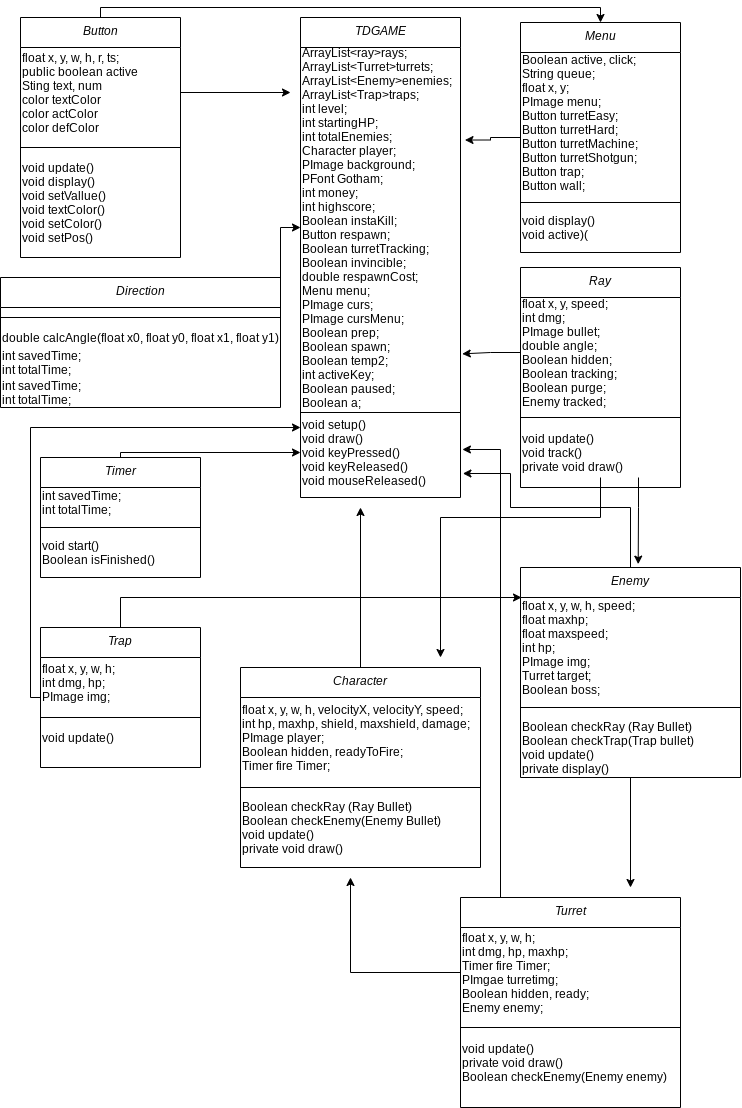

The diagram above was exported from draw.io. Its source (the exported page's mxGraphModel, read from the mxfile embedded in the PNG):
<mxGraphModel dx="1447" dy="817" grid="1" gridSize="10" guides="1" tooltips="1" connect="1" arrows="1" fold="1" page="1" pageScale="1" pageWidth="827" pageHeight="1169" math="0" shadow="0">
  <root>
    <mxCell id="WIyWlLk6GJQsqaUBKTNV-0" />
    <mxCell id="WIyWlLk6GJQsqaUBKTNV-1" parent="WIyWlLk6GJQsqaUBKTNV-0" />
    <mxCell id="AaJogv_eLuRFaceQ3tg7-24" style="edgeStyle=orthogonalEdgeStyle;rounded=0;orthogonalLoop=1;jettySize=auto;html=1;entryX=0.5;entryY=0;entryDx=0;entryDy=0;" edge="1" parent="WIyWlLk6GJQsqaUBKTNV-1" source="zkfFHV4jXpPFQw0GAbJ--0" target="lmoCdR0XfAZ1Zp3C2T4w-8">
      <mxGeometry relative="1" as="geometry">
        <Array as="points">
          <mxPoint x="100" y="10" />
          <mxPoint x="600" y="10" />
        </Array>
      </mxGeometry>
    </mxCell>
    <mxCell id="zkfFHV4jXpPFQw0GAbJ--0" value="Button" style="swimlane;fontStyle=2;align=center;verticalAlign=top;childLayout=stackLayout;horizontal=1;startSize=30;horizontalStack=0;resizeParent=1;resizeLast=0;collapsible=1;marginBottom=0;rounded=0;shadow=0;strokeWidth=1;" parent="WIyWlLk6GJQsqaUBKTNV-1" vertex="1">
      <mxGeometry x="20" y="20" width="160" height="240" as="geometry">
        <mxRectangle x="230" y="140" width="160" height="26" as="alternateBounds" />
      </mxGeometry>
    </mxCell>
    <mxCell id="lmoCdR0XfAZ1Zp3C2T4w-0" value="float x, y, w, h, r, ts;&lt;br&gt;public boolean active&lt;br&gt;Sting text, num&lt;br&gt;color textColor&lt;br&gt;color actColor&lt;br&gt;color defColor" style="text;html=1;align=left;verticalAlign=middle;resizable=0;points=[];autosize=1;" parent="zkfFHV4jXpPFQw0GAbJ--0" vertex="1">
      <mxGeometry y="30" width="160" height="90" as="geometry" />
    </mxCell>
    <mxCell id="zkfFHV4jXpPFQw0GAbJ--4" value="" style="line;html=1;strokeWidth=1;align=left;verticalAlign=middle;spacingTop=-1;spacingLeft=3;spacingRight=3;rotatable=0;labelPosition=right;points=[];portConstraint=eastwest;" parent="zkfFHV4jXpPFQw0GAbJ--0" vertex="1">
      <mxGeometry y="120" width="160" height="20" as="geometry" />
    </mxCell>
    <mxCell id="lmoCdR0XfAZ1Zp3C2T4w-1" value="void update()&lt;br&gt;void display()&lt;br&gt;void setVallue()&lt;br&gt;void textColor()&lt;br&gt;void setColor()&lt;br&gt;void setPos()" style="text;html=1;align=left;verticalAlign=middle;resizable=0;points=[];autosize=1;" parent="zkfFHV4jXpPFQw0GAbJ--0" vertex="1">
      <mxGeometry y="140" width="160" height="90" as="geometry" />
    </mxCell>
    <mxCell id="lmoCdR0XfAZ1Zp3C2T4w-2" value="TDGAME" style="swimlane;fontStyle=2;align=center;verticalAlign=top;childLayout=stackLayout;horizontal=1;startSize=30;horizontalStack=0;resizeParent=1;resizeLast=0;collapsible=1;marginBottom=0;rounded=0;shadow=0;strokeWidth=1;" parent="WIyWlLk6GJQsqaUBKTNV-1" vertex="1">
      <mxGeometry x="300" y="20" width="160" height="480" as="geometry">
        <mxRectangle x="230" y="140" width="160" height="26" as="alternateBounds" />
      </mxGeometry>
    </mxCell>
    <mxCell id="lmoCdR0XfAZ1Zp3C2T4w-6" value="ArrayList&amp;lt;ray&amp;gt;rays;&lt;br&gt;ArrayList&amp;lt;Turret&amp;gt;turrets;&lt;br&gt;ArrayList&amp;lt;Enemy&amp;gt;enemies;&lt;br&gt;ArrayList&amp;lt;Trap&amp;gt;traps;&lt;br&gt;int level;&lt;br&gt;int startingHP;&lt;br&gt;int totalEnemies;&lt;br&gt;Character player;&lt;br&gt;PImage background;&lt;br&gt;PFont Gotham;&lt;br&gt;int money;&lt;br&gt;int highscore;&lt;br&gt;Boolean instaKill;&lt;br&gt;Button respawn;&lt;br&gt;Boolean turretTracking;&lt;br&gt;Boolean invincible;&lt;br&gt;double respawnCost;&lt;br&gt;Menu menu;&lt;br&gt;PImage curs;&lt;br&gt;PImage cursMenu;&lt;br&gt;Boolean prep;&lt;br&gt;Boolean spawn;&lt;br&gt;Boolean temp2;&lt;br&gt;int activeKey;&lt;br&gt;Boolean paused;&lt;br&gt;Boolean a;" style="text;html=1;align=left;verticalAlign=middle;resizable=0;points=[];autosize=1;" parent="lmoCdR0XfAZ1Zp3C2T4w-2" vertex="1">
      <mxGeometry y="30" width="160" height="360" as="geometry" />
    </mxCell>
    <mxCell id="lmoCdR0XfAZ1Zp3C2T4w-4" value="" style="line;html=1;strokeWidth=1;align=left;verticalAlign=middle;spacingTop=-1;spacingLeft=3;spacingRight=3;rotatable=0;labelPosition=right;points=[];portConstraint=eastwest;" parent="lmoCdR0XfAZ1Zp3C2T4w-2" vertex="1">
      <mxGeometry y="390" width="160" height="10" as="geometry" />
    </mxCell>
    <mxCell id="lmoCdR0XfAZ1Zp3C2T4w-7" value="&lt;div&gt;&lt;span&gt;void setup()&lt;/span&gt;&lt;/div&gt;&lt;div&gt;&lt;span&gt;void draw()&lt;/span&gt;&lt;/div&gt;&lt;div&gt;&lt;span&gt;void keyPressed()&lt;/span&gt;&lt;/div&gt;&lt;div&gt;&lt;span&gt;void keyReleased()&lt;/span&gt;&lt;/div&gt;&lt;div&gt;&lt;span&gt;void mouseReleased()&lt;/span&gt;&lt;/div&gt;" style="text;html=1;align=left;verticalAlign=middle;resizable=0;points=[];autosize=1;" parent="lmoCdR0XfAZ1Zp3C2T4w-2" vertex="1">
      <mxGeometry y="400" width="160" height="70" as="geometry" />
    </mxCell>
    <mxCell id="AaJogv_eLuRFaceQ3tg7-27" style="edgeStyle=orthogonalEdgeStyle;rounded=0;orthogonalLoop=1;jettySize=auto;html=1;entryX=1.028;entryY=0.257;entryDx=0;entryDy=0;entryPerimeter=0;" edge="1" parent="WIyWlLk6GJQsqaUBKTNV-1" source="lmoCdR0XfAZ1Zp3C2T4w-8" target="lmoCdR0XfAZ1Zp3C2T4w-6">
      <mxGeometry relative="1" as="geometry" />
    </mxCell>
    <mxCell id="lmoCdR0XfAZ1Zp3C2T4w-8" value="Menu" style="swimlane;fontStyle=2;align=center;verticalAlign=top;childLayout=stackLayout;horizontal=1;startSize=30;horizontalStack=0;resizeParent=1;resizeLast=0;collapsible=1;marginBottom=0;rounded=0;shadow=0;strokeWidth=1;" parent="WIyWlLk6GJQsqaUBKTNV-1" vertex="1">
      <mxGeometry x="520" y="25" width="160" height="230" as="geometry">
        <mxRectangle x="230" y="140" width="160" height="26" as="alternateBounds" />
      </mxGeometry>
    </mxCell>
    <mxCell id="lmoCdR0XfAZ1Zp3C2T4w-9" value="Boolean active, click;&lt;br&gt;String queue;&lt;br&gt;float x, y;&lt;br&gt;PImage menu;&lt;br&gt;Button turretEasy;&lt;br&gt;Button turretHard;&lt;br&gt;Button turretMachine;&lt;br&gt;Button turretShotgun;&lt;br&gt;Button trap;&lt;br&gt;Button wall;" style="text;html=1;align=left;verticalAlign=middle;resizable=0;points=[];autosize=1;" parent="lmoCdR0XfAZ1Zp3C2T4w-8" vertex="1">
      <mxGeometry y="30" width="160" height="140" as="geometry" />
    </mxCell>
    <mxCell id="lmoCdR0XfAZ1Zp3C2T4w-10" value="" style="line;html=1;strokeWidth=1;align=left;verticalAlign=middle;spacingTop=-1;spacingLeft=3;spacingRight=3;rotatable=0;labelPosition=right;points=[];portConstraint=eastwest;" parent="lmoCdR0XfAZ1Zp3C2T4w-8" vertex="1">
      <mxGeometry y="170" width="160" height="20" as="geometry" />
    </mxCell>
    <mxCell id="lmoCdR0XfAZ1Zp3C2T4w-11" value="void display()&lt;br&gt;void active)(" style="text;html=1;align=left;verticalAlign=middle;resizable=0;points=[];autosize=1;" parent="lmoCdR0XfAZ1Zp3C2T4w-8" vertex="1">
      <mxGeometry y="190" width="160" height="30" as="geometry" />
    </mxCell>
    <mxCell id="lmoCdR0XfAZ1Zp3C2T4w-20" value="Ray" style="swimlane;fontStyle=2;align=center;verticalAlign=top;childLayout=stackLayout;horizontal=1;startSize=30;horizontalStack=0;resizeParent=1;resizeLast=0;collapsible=1;marginBottom=0;rounded=0;shadow=0;strokeWidth=1;" parent="WIyWlLk6GJQsqaUBKTNV-1" vertex="1">
      <mxGeometry x="520" y="270" width="160" height="220" as="geometry">
        <mxRectangle x="230" y="140" width="160" height="26" as="alternateBounds" />
      </mxGeometry>
    </mxCell>
    <mxCell id="lmoCdR0XfAZ1Zp3C2T4w-21" value="float x, y, speed;&lt;br&gt;int dmg;&lt;br&gt;PImage bullet;&lt;br&gt;double angle;&lt;br&gt;Boolean hidden;&lt;br&gt;Boolean tracking;&lt;br&gt;Boolean purge;&lt;br&gt;Enemy tracked;" style="text;html=1;align=left;verticalAlign=middle;resizable=0;points=[];autosize=1;" parent="lmoCdR0XfAZ1Zp3C2T4w-20" vertex="1">
      <mxGeometry y="30" width="160" height="110" as="geometry" />
    </mxCell>
    <mxCell id="lmoCdR0XfAZ1Zp3C2T4w-22" value="" style="line;html=1;strokeWidth=1;align=left;verticalAlign=middle;spacingTop=-1;spacingLeft=3;spacingRight=3;rotatable=0;labelPosition=right;points=[];portConstraint=eastwest;" parent="lmoCdR0XfAZ1Zp3C2T4w-20" vertex="1">
      <mxGeometry y="140" width="160" height="20" as="geometry" />
    </mxCell>
    <mxCell id="lmoCdR0XfAZ1Zp3C2T4w-23" value="void update()&lt;br&gt;void track()&lt;br&gt;private void draw()" style="text;html=1;align=left;verticalAlign=middle;resizable=0;points=[];autosize=1;" parent="lmoCdR0XfAZ1Zp3C2T4w-20" vertex="1">
      <mxGeometry y="160" width="160" height="50" as="geometry" />
    </mxCell>
    <mxCell id="AaJogv_eLuRFaceQ3tg7-32" style="edgeStyle=orthogonalEdgeStyle;rounded=0;orthogonalLoop=1;jettySize=auto;html=1;" edge="1" parent="WIyWlLk6GJQsqaUBKTNV-1" source="lmoCdR0XfAZ1Zp3C2T4w-24" target="lmoCdR0XfAZ1Zp3C2T4w-7">
      <mxGeometry relative="1" as="geometry">
        <Array as="points">
          <mxPoint x="120" y="455" />
        </Array>
      </mxGeometry>
    </mxCell>
    <mxCell id="lmoCdR0XfAZ1Zp3C2T4w-24" value="Timer" style="swimlane;fontStyle=2;align=center;verticalAlign=top;childLayout=stackLayout;horizontal=1;startSize=30;horizontalStack=0;resizeParent=1;resizeLast=0;collapsible=1;marginBottom=0;rounded=0;shadow=0;strokeWidth=1;" parent="WIyWlLk6GJQsqaUBKTNV-1" vertex="1">
      <mxGeometry x="40" y="460" width="160" height="120" as="geometry">
        <mxRectangle x="230" y="140" width="160" height="26" as="alternateBounds" />
      </mxGeometry>
    </mxCell>
    <mxCell id="lmoCdR0XfAZ1Zp3C2T4w-25" value="int savedTime;&lt;br&gt;int totalTime;" style="text;html=1;align=left;verticalAlign=middle;resizable=0;points=[];autosize=1;" parent="lmoCdR0XfAZ1Zp3C2T4w-24" vertex="1">
      <mxGeometry y="30" width="160" height="30" as="geometry" />
    </mxCell>
    <mxCell id="lmoCdR0XfAZ1Zp3C2T4w-26" value="" style="line;html=1;strokeWidth=1;align=left;verticalAlign=middle;spacingTop=-1;spacingLeft=3;spacingRight=3;rotatable=0;labelPosition=right;points=[];portConstraint=eastwest;" parent="lmoCdR0XfAZ1Zp3C2T4w-24" vertex="1">
      <mxGeometry y="60" width="160" height="20" as="geometry" />
    </mxCell>
    <mxCell id="lmoCdR0XfAZ1Zp3C2T4w-27" value="void start()&lt;br&gt;Boolean isFinished()" style="text;html=1;align=left;verticalAlign=middle;resizable=0;points=[];autosize=1;" parent="lmoCdR0XfAZ1Zp3C2T4w-24" vertex="1">
      <mxGeometry y="80" width="160" height="30" as="geometry" />
    </mxCell>
    <mxCell id="AaJogv_eLuRFaceQ3tg7-33" style="edgeStyle=orthogonalEdgeStyle;rounded=0;orthogonalLoop=1;jettySize=auto;html=1;" edge="1" parent="WIyWlLk6GJQsqaUBKTNV-1" source="AaJogv_eLuRFaceQ3tg7-0">
      <mxGeometry relative="1" as="geometry">
        <mxPoint x="300" y="430" as="targetPoint" />
        <Array as="points">
          <mxPoint x="30" y="700" />
          <mxPoint x="30" y="430" />
        </Array>
      </mxGeometry>
    </mxCell>
    <mxCell id="AaJogv_eLuRFaceQ3tg7-36" style="edgeStyle=orthogonalEdgeStyle;rounded=0;orthogonalLoop=1;jettySize=auto;html=1;" edge="1" parent="WIyWlLk6GJQsqaUBKTNV-1" source="AaJogv_eLuRFaceQ3tg7-0">
      <mxGeometry relative="1" as="geometry">
        <mxPoint x="520" y="600" as="targetPoint" />
        <Array as="points">
          <mxPoint x="120" y="600" />
          <mxPoint x="521" y="600" />
        </Array>
      </mxGeometry>
    </mxCell>
    <mxCell id="AaJogv_eLuRFaceQ3tg7-0" value="Trap" style="swimlane;fontStyle=2;align=center;verticalAlign=top;childLayout=stackLayout;horizontal=1;startSize=30;horizontalStack=0;resizeParent=1;resizeLast=0;collapsible=1;marginBottom=0;rounded=0;shadow=0;strokeWidth=1;" vertex="1" parent="WIyWlLk6GJQsqaUBKTNV-1">
      <mxGeometry x="40" y="630" width="160" height="140" as="geometry">
        <mxRectangle x="230" y="140" width="160" height="26" as="alternateBounds" />
      </mxGeometry>
    </mxCell>
    <mxCell id="AaJogv_eLuRFaceQ3tg7-1" value="float x, y, w, h;&lt;br&gt;int dmg, hp;&lt;br&gt;PImage img;" style="text;html=1;align=left;verticalAlign=middle;resizable=0;points=[];autosize=1;" vertex="1" parent="AaJogv_eLuRFaceQ3tg7-0">
      <mxGeometry y="30" width="160" height="50" as="geometry" />
    </mxCell>
    <mxCell id="AaJogv_eLuRFaceQ3tg7-2" value="" style="line;html=1;strokeWidth=1;align=left;verticalAlign=middle;spacingTop=-1;spacingLeft=3;spacingRight=3;rotatable=0;labelPosition=right;points=[];portConstraint=eastwest;" vertex="1" parent="AaJogv_eLuRFaceQ3tg7-0">
      <mxGeometry y="80" width="160" height="20" as="geometry" />
    </mxCell>
    <mxCell id="AaJogv_eLuRFaceQ3tg7-3" value="void update()" style="text;html=1;align=left;verticalAlign=middle;resizable=0;points=[];autosize=1;" vertex="1" parent="AaJogv_eLuRFaceQ3tg7-0">
      <mxGeometry y="100" width="160" height="20" as="geometry" />
    </mxCell>
    <mxCell id="AaJogv_eLuRFaceQ3tg7-34" style="edgeStyle=orthogonalEdgeStyle;rounded=0;orthogonalLoop=1;jettySize=auto;html=1;" edge="1" parent="WIyWlLk6GJQsqaUBKTNV-1" source="AaJogv_eLuRFaceQ3tg7-5">
      <mxGeometry relative="1" as="geometry">
        <mxPoint x="360" y="510" as="targetPoint" />
      </mxGeometry>
    </mxCell>
    <mxCell id="AaJogv_eLuRFaceQ3tg7-5" value="Character" style="swimlane;fontStyle=2;align=center;verticalAlign=top;childLayout=stackLayout;horizontal=1;startSize=30;horizontalStack=0;resizeParent=1;resizeLast=0;collapsible=1;marginBottom=0;rounded=0;shadow=0;strokeWidth=1;" vertex="1" parent="WIyWlLk6GJQsqaUBKTNV-1">
      <mxGeometry x="240" y="670" width="240" height="200" as="geometry">
        <mxRectangle x="230" y="140" width="160" height="26" as="alternateBounds" />
      </mxGeometry>
    </mxCell>
    <mxCell id="AaJogv_eLuRFaceQ3tg7-6" value="float x, y, w, h, velocityX, velocityY, speed;&lt;br&gt;int hp, maxhp, shield, maxshield, damage;&lt;br&gt;PImage player;&lt;br&gt;Boolean hidden, readyToFire;&lt;br&gt;Timer fire Timer;" style="text;html=1;align=left;verticalAlign=middle;resizable=0;points=[];autosize=1;" vertex="1" parent="AaJogv_eLuRFaceQ3tg7-5">
      <mxGeometry y="30" width="240" height="80" as="geometry" />
    </mxCell>
    <mxCell id="AaJogv_eLuRFaceQ3tg7-7" value="" style="line;html=1;strokeWidth=1;align=left;verticalAlign=middle;spacingTop=-1;spacingLeft=3;spacingRight=3;rotatable=0;labelPosition=right;points=[];portConstraint=eastwest;" vertex="1" parent="AaJogv_eLuRFaceQ3tg7-5">
      <mxGeometry y="110" width="240" height="20" as="geometry" />
    </mxCell>
    <mxCell id="AaJogv_eLuRFaceQ3tg7-8" value="Boolean checkRay (Ray Bullet)&lt;br&gt;Boolean checkEnemy(Enemy Bullet)&lt;br&gt;void update()&lt;br&gt;private void draw()" style="text;html=1;align=left;verticalAlign=middle;resizable=0;points=[];autosize=1;" vertex="1" parent="AaJogv_eLuRFaceQ3tg7-5">
      <mxGeometry y="130" width="240" height="60" as="geometry" />
    </mxCell>
    <mxCell id="AaJogv_eLuRFaceQ3tg7-41" style="edgeStyle=orthogonalEdgeStyle;rounded=0;orthogonalLoop=1;jettySize=auto;html=1;entryX=1.012;entryY=0.457;entryDx=0;entryDy=0;entryPerimeter=0;" edge="1" parent="WIyWlLk6GJQsqaUBKTNV-1" source="AaJogv_eLuRFaceQ3tg7-13" target="lmoCdR0XfAZ1Zp3C2T4w-7">
      <mxGeometry relative="1" as="geometry">
        <Array as="points">
          <mxPoint x="500" y="452" />
        </Array>
      </mxGeometry>
    </mxCell>
    <mxCell id="AaJogv_eLuRFaceQ3tg7-13" value="Turret" style="swimlane;fontStyle=2;align=center;verticalAlign=top;childLayout=stackLayout;horizontal=1;startSize=30;horizontalStack=0;resizeParent=1;resizeLast=0;collapsible=1;marginBottom=0;rounded=0;shadow=0;strokeWidth=1;" vertex="1" parent="WIyWlLk6GJQsqaUBKTNV-1">
      <mxGeometry x="460" y="900" width="220" height="210" as="geometry">
        <mxRectangle x="230" y="140" width="160" height="26" as="alternateBounds" />
      </mxGeometry>
    </mxCell>
    <mxCell id="AaJogv_eLuRFaceQ3tg7-14" value="float x, y, w, h;&lt;br&gt;int dmg, hp, maxhp;&lt;br&gt;Timer fire Timer;&lt;br&gt;PImgae turretimg;&lt;br&gt;Boolean hidden, ready;&lt;br&gt;Enemy enemy;" style="text;html=1;align=left;verticalAlign=middle;resizable=0;points=[];autosize=1;" vertex="1" parent="AaJogv_eLuRFaceQ3tg7-13">
      <mxGeometry y="30" width="220" height="90" as="geometry" />
    </mxCell>
    <mxCell id="AaJogv_eLuRFaceQ3tg7-15" value="" style="line;html=1;strokeWidth=1;align=left;verticalAlign=middle;spacingTop=-1;spacingLeft=3;spacingRight=3;rotatable=0;labelPosition=right;points=[];portConstraint=eastwest;" vertex="1" parent="AaJogv_eLuRFaceQ3tg7-13">
      <mxGeometry y="120" width="220" height="20" as="geometry" />
    </mxCell>
    <mxCell id="AaJogv_eLuRFaceQ3tg7-16" value="void update()&lt;br&gt;private void draw()&lt;br&gt;Boolean checkEnemy(Enemy enemy)" style="text;html=1;align=left;verticalAlign=middle;resizable=0;points=[];autosize=1;" vertex="1" parent="AaJogv_eLuRFaceQ3tg7-13">
      <mxGeometry y="140" width="220" height="50" as="geometry" />
    </mxCell>
    <mxCell id="lmoCdR0XfAZ1Zp3C2T4w-16" value="Direction" style="swimlane;fontStyle=2;align=center;verticalAlign=top;childLayout=stackLayout;horizontal=1;startSize=30;horizontalStack=0;resizeParent=1;resizeLast=0;collapsible=1;marginBottom=0;rounded=0;shadow=0;strokeWidth=1;" parent="WIyWlLk6GJQsqaUBKTNV-1" vertex="1">
      <mxGeometry y="280" width="280" height="130" as="geometry">
        <mxRectangle x="230" y="140" width="160" height="26" as="alternateBounds" />
      </mxGeometry>
    </mxCell>
    <mxCell id="lmoCdR0XfAZ1Zp3C2T4w-18" value="" style="line;html=1;strokeWidth=1;align=left;verticalAlign=middle;spacingTop=-1;spacingLeft=3;spacingRight=3;rotatable=0;labelPosition=right;points=[];portConstraint=eastwest;" parent="lmoCdR0XfAZ1Zp3C2T4w-16" vertex="1">
      <mxGeometry y="30" width="280" height="20" as="geometry" />
    </mxCell>
    <mxCell id="lmoCdR0XfAZ1Zp3C2T4w-19" value="double calcAngle(float x0, float y0, float x1, float y1)" style="text;html=1;align=left;verticalAlign=middle;resizable=0;points=[];autosize=1;" parent="lmoCdR0XfAZ1Zp3C2T4w-16" vertex="1">
      <mxGeometry y="50" width="280" height="20" as="geometry" />
    </mxCell>
    <mxCell id="AaJogv_eLuRFaceQ3tg7-17" value="int savedTime;&lt;br&gt;int totalTime;" style="text;html=1;align=left;verticalAlign=middle;resizable=0;points=[];autosize=1;" vertex="1" parent="lmoCdR0XfAZ1Zp3C2T4w-16">
      <mxGeometry y="70" width="280" height="30" as="geometry" />
    </mxCell>
    <mxCell id="AaJogv_eLuRFaceQ3tg7-18" value="int savedTime;&lt;br&gt;int totalTime;" style="text;html=1;align=left;verticalAlign=middle;resizable=0;points=[];autosize=1;" vertex="1" parent="lmoCdR0XfAZ1Zp3C2T4w-16">
      <mxGeometry y="100" width="280" height="30" as="geometry" />
    </mxCell>
    <mxCell id="AaJogv_eLuRFaceQ3tg7-20" style="edgeStyle=orthogonalEdgeStyle;rounded=0;orthogonalLoop=1;jettySize=auto;html=1;" edge="1" parent="WIyWlLk6GJQsqaUBKTNV-1" source="AaJogv_eLuRFaceQ3tg7-18" target="lmoCdR0XfAZ1Zp3C2T4w-6">
      <mxGeometry relative="1" as="geometry">
        <Array as="points">
          <mxPoint x="280" y="230" />
        </Array>
      </mxGeometry>
    </mxCell>
    <mxCell id="AaJogv_eLuRFaceQ3tg7-22" style="edgeStyle=orthogonalEdgeStyle;rounded=0;orthogonalLoop=1;jettySize=auto;html=1;" edge="1" parent="WIyWlLk6GJQsqaUBKTNV-1" source="lmoCdR0XfAZ1Zp3C2T4w-0">
      <mxGeometry relative="1" as="geometry">
        <mxPoint x="290" y="95" as="targetPoint" />
      </mxGeometry>
    </mxCell>
    <mxCell id="AaJogv_eLuRFaceQ3tg7-26" style="edgeStyle=orthogonalEdgeStyle;rounded=0;orthogonalLoop=1;jettySize=auto;html=1;entryX=1.011;entryY=0.851;entryDx=0;entryDy=0;entryPerimeter=0;" edge="1" parent="WIyWlLk6GJQsqaUBKTNV-1" source="lmoCdR0XfAZ1Zp3C2T4w-21" target="lmoCdR0XfAZ1Zp3C2T4w-6">
      <mxGeometry relative="1" as="geometry" />
    </mxCell>
    <mxCell id="AaJogv_eLuRFaceQ3tg7-42" style="edgeStyle=orthogonalEdgeStyle;rounded=0;orthogonalLoop=1;jettySize=auto;html=1;entryX=1.015;entryY=0.8;entryDx=0;entryDy=0;entryPerimeter=0;" edge="1" parent="WIyWlLk6GJQsqaUBKTNV-1" source="AaJogv_eLuRFaceQ3tg7-9" target="lmoCdR0XfAZ1Zp3C2T4w-7">
      <mxGeometry relative="1" as="geometry">
        <Array as="points">
          <mxPoint x="630" y="510" />
          <mxPoint x="510" y="510" />
          <mxPoint x="510" y="476" />
        </Array>
      </mxGeometry>
    </mxCell>
    <mxCell id="AaJogv_eLuRFaceQ3tg7-9" value="Enemy" style="swimlane;fontStyle=2;align=center;verticalAlign=top;childLayout=stackLayout;horizontal=1;startSize=30;horizontalStack=0;resizeParent=1;resizeLast=0;collapsible=1;marginBottom=0;rounded=0;shadow=0;strokeWidth=1;" vertex="1" parent="WIyWlLk6GJQsqaUBKTNV-1">
      <mxGeometry x="520" y="570" width="220" height="210" as="geometry">
        <mxRectangle x="230" y="140" width="160" height="26" as="alternateBounds" />
      </mxGeometry>
    </mxCell>
    <mxCell id="AaJogv_eLuRFaceQ3tg7-10" value="float x, y, w, h, speed;&lt;br&gt;float maxhp;&lt;br&gt;float maxspeed;&lt;br&gt;int hp;&lt;br&gt;PImage img;&lt;br&gt;Turret target;&lt;br&gt;Boolean boss;" style="text;html=1;align=left;verticalAlign=middle;resizable=0;points=[];autosize=1;" vertex="1" parent="AaJogv_eLuRFaceQ3tg7-9">
      <mxGeometry y="30" width="220" height="100" as="geometry" />
    </mxCell>
    <mxCell id="AaJogv_eLuRFaceQ3tg7-11" value="" style="line;html=1;strokeWidth=1;align=left;verticalAlign=middle;spacingTop=-1;spacingLeft=3;spacingRight=3;rotatable=0;labelPosition=right;points=[];portConstraint=eastwest;" vertex="1" parent="AaJogv_eLuRFaceQ3tg7-9">
      <mxGeometry y="130" width="220" height="20" as="geometry" />
    </mxCell>
    <mxCell id="AaJogv_eLuRFaceQ3tg7-12" value="Boolean checkRay (Ray Bullet)&lt;br&gt;Boolean checkTrap(Trap bullet)&lt;br&gt;void update()&lt;br&gt;private display()" style="text;html=1;align=left;verticalAlign=middle;resizable=0;points=[];autosize=1;" vertex="1" parent="AaJogv_eLuRFaceQ3tg7-9">
      <mxGeometry y="150" width="220" height="60" as="geometry" />
    </mxCell>
    <mxCell id="AaJogv_eLuRFaceQ3tg7-37" style="edgeStyle=orthogonalEdgeStyle;rounded=0;orthogonalLoop=1;jettySize=auto;html=1;" edge="1" parent="WIyWlLk6GJQsqaUBKTNV-1" source="lmoCdR0XfAZ1Zp3C2T4w-23">
      <mxGeometry relative="1" as="geometry">
        <mxPoint x="440" y="660" as="targetPoint" />
        <Array as="points">
          <mxPoint x="600" y="520" />
          <mxPoint x="440" y="520" />
        </Array>
      </mxGeometry>
    </mxCell>
    <mxCell id="AaJogv_eLuRFaceQ3tg7-38" style="edgeStyle=orthogonalEdgeStyle;rounded=0;orthogonalLoop=1;jettySize=auto;html=1;entryX=0.535;entryY=-0.016;entryDx=0;entryDy=0;entryPerimeter=0;" edge="1" parent="WIyWlLk6GJQsqaUBKTNV-1" source="lmoCdR0XfAZ1Zp3C2T4w-23" target="AaJogv_eLuRFaceQ3tg7-9">
      <mxGeometry relative="1" as="geometry">
        <Array as="points">
          <mxPoint x="638" y="510" />
          <mxPoint x="638" y="510" />
        </Array>
      </mxGeometry>
    </mxCell>
    <mxCell id="AaJogv_eLuRFaceQ3tg7-39" style="edgeStyle=orthogonalEdgeStyle;rounded=0;orthogonalLoop=1;jettySize=auto;html=1;" edge="1" parent="WIyWlLk6GJQsqaUBKTNV-1" source="AaJogv_eLuRFaceQ3tg7-12">
      <mxGeometry relative="1" as="geometry">
        <mxPoint x="630" y="890" as="targetPoint" />
      </mxGeometry>
    </mxCell>
    <mxCell id="AaJogv_eLuRFaceQ3tg7-40" style="edgeStyle=orthogonalEdgeStyle;rounded=0;orthogonalLoop=1;jettySize=auto;html=1;" edge="1" parent="WIyWlLk6GJQsqaUBKTNV-1" source="AaJogv_eLuRFaceQ3tg7-14">
      <mxGeometry relative="1" as="geometry">
        <mxPoint x="350" y="880" as="targetPoint" />
      </mxGeometry>
    </mxCell>
  </root>
</mxGraphModel>